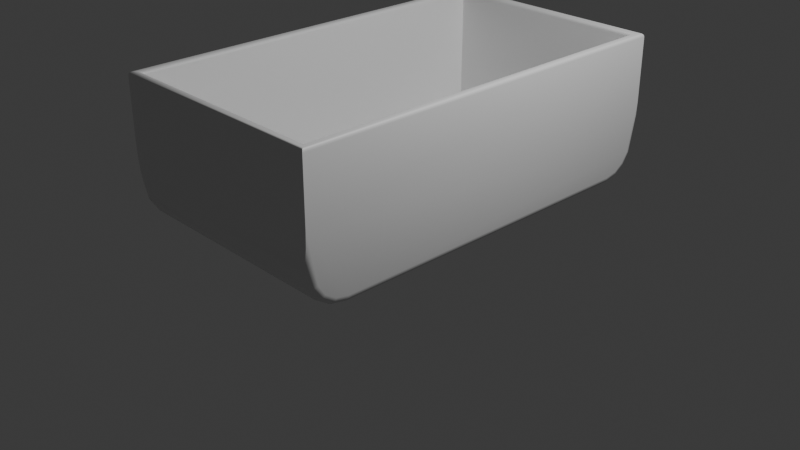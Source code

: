 # Source: Tub.blend  (saved by Blender 4.4.32; exported with 4.5.12 LTS)
import bpy
from mathutils import Matrix  # noqa: F401  (used for matrix-valued properties, if any)

bpy.ops.wm.read_factory_settings(use_empty=True)
scene = bpy.context.scene
scene.name = 'Scene'

# ---- collections
col_collection = bpy.data.collections.new('Collection'); scene.collection.children.link(col_collection)

# ---- materials (node trees are filled in below, after node groups)
mat_material_001 = bpy.data.materials.new('Material.001')

# ---- node groups
ng_smooth_by_angle = bpy.data.node_groups.new('Smooth by Angle', 'GeometryNodeTree')
_s = ng_smooth_by_angle.interface.new_socket(name='Mesh', in_out='OUTPUT', socket_type='NodeSocketGeometry')
_s = ng_smooth_by_angle.interface.new_socket(name='Mesh', in_out='INPUT', socket_type='NodeSocketGeometry')
_s = ng_smooth_by_angle.interface.new_socket(name='Angle', in_out='INPUT', socket_type='NodeSocketFloat')
_s.subtype = 'ANGLE'
_s.default_value = 0.5236
_s.min_value = 0.0
_s.max_value = 3.142
_s.description = 'Maximum face angle for smooth edges'
_s = ng_smooth_by_angle.interface.new_socket(name='Ignore Sharpness', in_out='INPUT', socket_type='NodeSocketBool')
_s.force_non_field = True
ng_smooth_by_angle.description = 'Set the sharpness of mesh edges based on the angle between the neighboring faces'
ng_smooth_by_angle.is_modifier = True
_N = ng_smooth_by_angle.nodes; _L = ng_smooth_by_angle.links
n0 = _N.new('GeometryNodeSetShadeSmooth'); n0.name = 'Set Shade Smooth'; n0.location = (120, -80)
n0.domain = 'EDGE'
n1 = _N.new('GeometryNodeSetShadeSmooth'); n1.name = 'Set Shade Smooth.001'; n1.location = (300, -80)
n2 = _N.new('NodeGroupOutput'); n2.name = 'Group Output'; n2.location = (480, -80)
n3 = _N.new('GeometryNodeInputMeshEdgeAngle'); n3.name = 'Edge Angle'; n3.location = (-440, -240)
n4 = _N.new('NodeGroupInput'); n4.name = 'Group Input'; n4.location = (-80, -80)
n5 = _N.new('GeometryNodeInputEdgeSmooth'); n5.name = 'Is Edge Smooth'; n5.location = (-260, -120)
n6 = _N.new('GeometryNodeInputShadeSmooth'); n6.name = 'Is Shade Smooth'; n6.location = (-440, -397)
n7 = _N.new('FunctionNodeCompare'); n7.name = 'Compare'; n7.location = (-260, -260)
n7.operation = 'LESS_EQUAL'
n7.inputs[6].default_value = (0.0, 0.0, 0.0, 0.0)
n7.inputs[7].default_value = (0.0, 0.0, 0.0, 0.0)
n8 = _N.new('FunctionNodeBooleanMath'); n8.name = 'Boolean Math.001'; n8.location = (-80, -260)
n9 = _N.new('NodeGroupInput'); n9.name = 'Group Input.001'; n9.location = (-440, -329)
n10 = _N.new('NodeGroupInput'); n10.name = 'Group Input.002'; n10.location = (-259, -189)
n11 = _N.new('FunctionNodeBooleanMath'); n11.name = 'Boolean Math'; n11.location = (-80, -149)
n11.operation = 'OR'
n12 = _N.new('FunctionNodeBooleanMath'); n12.name = 'Boolean Math.002'; n12.location = (-260, -380)
n12.operation = 'OR'
n13 = _N.new('NodeGroupInput'); n13.name = 'Group Input.003'; n13.location = (-440, -460)
_L.new(n3.outputs[0], n7.inputs[0])
_L.new(n1.outputs[0], n2.inputs[0])
_L.new(n9.outputs[1], n7.inputs[1])
_L.new(n7.outputs[0], n8.inputs[0])
_L.new(n4.outputs[0], n0.inputs[0])
_L.new(n0.outputs[0], n1.inputs[0])
_L.new(n8.outputs[0], n0.inputs[2])
_L.new(n10.outputs[2], n11.inputs[1])
_L.new(n5.outputs[0], n11.inputs[0])
_L.new(n11.outputs[0], n0.inputs[1])
_L.new(n13.outputs[2], n12.inputs[1])
_L.new(n6.outputs[0], n12.inputs[0])
_L.new(n12.outputs[0], n8.inputs[1])
n2.is_active_output = True

# ---- material node trees
mat_material_001.use_nodes = True; mat_material_001.node_tree.nodes.clear()
_N = mat_material_001.node_tree.nodes; _L = mat_material_001.node_tree.links
n0 = _N.new('ShaderNodeBsdfPrincipled'); n0.name = 'Principled BSDF'; n0.location = (10, 300)
n1 = _N.new('ShaderNodeOutputMaterial'); n1.name = 'Material Output'; n1.location = (300, 300)
_L.new(n0.outputs[0], n1.inputs[0])
n1.is_active_output = True

# ---- world
world_world = bpy.data.worlds.new('World'); scene.world = world_world
world_world.use_nodes = True; world_world.node_tree.nodes.clear()
_N = world_world.node_tree.nodes; _L = world_world.node_tree.links
n0 = _N.new('ShaderNodeOutputWorld'); n0.name = 'World Output'; n0.location = (300, 300)
n1 = _N.new('ShaderNodeBackground'); n1.name = 'Background'; n1.location = (10, 300)
n1.inputs[0].default_value = (0.05088, 0.05088, 0.05088, 1.0)
_L.new(n1.outputs[0], n0.inputs[0])
n0.is_active_output = True
world_world.color = (0.05088, 0.05088, 0.05088)
world_world.sun_shadow_jitter_overblur = 0.0

# ---- cameras
cam_camera = bpy.data.cameras.new('Camera')
cam_camera.clip_end = 100.0
cam_camera.ortho_scale = 7.314

# ---- lights
light_light = bpy.data.lights.new('Light', 'POINT')
light_light.energy = 1000.0
light_light.shadow_soft_size = 0.1

# ---- meshes
me_cube_001 = bpy.data.meshes.new('Cube.001')
me_cube_001.from_pydata([(-1.147, -2.074, -0.5132), (-1.016, -1.943, -0.6441), (-1.145, -2.072, -0.5388), (-1.137, -2.064, -0.5633), (-1.125, -2.052, -0.5859), (-1.109, -2.036, -0.6058), (-1.089, -2.016, -0.622), (-1.066, -1.994, -0.6341), (-1.042, -1.969, -0.6416), (-1.016, 1.943, -0.6441), (-1.147, 2.074, -0.5132), (-1.042, 1.969, -0.6416), (-1.066, 1.994, -0.6341), (-1.089, 2.016, -0.622), (-1.109, 2.036, -0.6058), (-1.125, 2.052, -0.5859), (-1.137, 2.064, -0.5633), (-1.145, 2.072, -0.5388), (1.016, -1.943, -0.6441), (1.147, -2.074, -0.5132), (1.042, -1.969, -0.6416), (1.066, -1.994, -0.6341), (1.089, -2.016, -0.622), (1.109, -2.036, -0.6058), (1.125, -2.052, -0.5859), (1.137, -2.064, -0.5633), (1.145, -2.072, -0.5388), (1.016, 1.943, -0.6441), (1.147, 2.074, -0.5132), (1.042, 1.969, -0.6416), (1.066, 1.994, -0.6341), (1.089, 2.016, -0.622), (1.109, 2.036, -0.6058), (1.125, 2.052, -0.5859), (1.137, 2.064, -0.5633), (1.145, 2.072, -0.5388), (-1.188, -2.115, 0.7579), (-1.147, -2.074, 0.7169), (-1.173, -2.1, 0.7548), (-1.159, -2.086, 0.7459), (-1.15, -2.077, 0.7326), (-1.147, 2.074, 0.7169), (-1.188, 2.115, 0.7579), (-1.15, 2.077, 0.7326), (-1.159, 2.086, 0.7459), (-1.173, 2.1, 0.7548), (1.147, -2.074, 0.7169), (1.188, -2.115, 0.7579), (1.15, -2.077, 0.7326), (1.159, -2.086, 0.7459), (1.173, -2.1, 0.7548), (1.147, 2.074, 0.7169), (1.188, 2.115, 0.7579), (1.15, 2.077, 0.7326), (1.159, 2.086, 0.7459), (1.173, 2.1, 0.7548), (-1.241, -2.168, 0.7206), (-1.203, -2.13, 0.7579), (-1.238, -2.165, 0.7349), (-1.23, -2.157, 0.747), (-1.218, -2.145, 0.7551), (-1.203, 2.13, 0.7579), (-1.241, 2.168, 0.7206), (-1.218, 2.145, 0.7551), (-1.23, 2.157, 0.747), (-1.238, 2.165, 0.7349), (1.203, 2.13, 0.7579), (1.241, 2.168, 0.7206), (1.218, 2.145, 0.7551), (1.23, 2.157, 0.747), (1.238, 2.165, 0.7349), (1.203, -2.13, 0.7579), (1.241, -2.168, 0.7206), (1.218, -2.145, 0.7551), (1.23, -2.157, 0.747), (1.238, -2.165, 0.7349), (1.241, 1.757, -0.6796), (1.162, 1.765, -0.7579), (1.235, 1.76, -0.7096), (1.218, 1.762, -0.735), (1.192, 1.764, -0.7519), (1.241, 2.168, 0.04626), (1.162, 2.168, -0.3549), (1.235, 2.168, -0.1073), (1.218, 2.168, -0.2374), (1.192, 2.168, -0.3243), (1.241, 1.888, -0.6535), (1.162, 1.919, -0.7272), (1.235, 1.9, -0.6817), (1.218, 1.91, -0.7056), (1.192, 1.917, -0.7216), (1.241, 1.993, -0.5834), (1.162, 2.05, -0.6399), (1.235, 2.015, -0.605), (1.218, 2.033, -0.6233), (1.192, 2.045, -0.6356), (1.241, 2.063, -0.4786), (1.162, 2.137, -0.5091), (1.235, 2.092, -0.4903), (1.218, 2.115, -0.5002), (1.192, 2.131, -0.5068), (1.162, -2.168, -0.3389), (1.241, -2.168, 0.06223), (1.192, -2.168, -0.3084), (1.218, -2.168, -0.2214), (1.235, -2.168, -0.09128), (1.241, -1.741, -0.6796), (1.162, -1.749, -0.7579), (1.235, -1.744, -0.7096), (1.218, -1.747, -0.735), (1.192, -1.748, -0.7519), (1.241, -2.062, -0.4687), (1.162, -2.136, -0.4992), (1.235, -2.09, -0.4804), (1.218, -2.114, -0.4903), (1.192, -2.13, -0.4969), (1.241, -1.989, -0.5788), (1.162, -2.045, -0.6352), (1.235, -2.01, -0.6003), (1.218, -2.029, -0.6187), (1.192, -2.041, -0.6309), (1.241, -1.879, -0.6523), (1.162, -1.909, -0.726), (1.235, -1.89, -0.6805), (1.218, -1.9, -0.7044), (1.192, -1.907, -0.7204), (-1.15, 2.168, -0.3549), (-1.241, 2.168, 0.1111), (-1.184, 2.168, -0.3194), (-1.214, 2.168, -0.2184), (-1.234, 2.168, -0.0672), (-1.15, 1.765, -0.7579), (-1.241, 1.756, -0.667), (-1.184, 1.764, -0.751), (-1.214, 1.762, -0.7313), (-1.234, 1.759, -0.7018), (-1.241, 2.051, -0.4736), (-1.15, 2.137, -0.5091), (-1.234, 2.084, -0.4872), (-1.214, 2.112, -0.4987), (-1.184, 2.131, -0.5064), (-1.241, 1.984, -0.5743), (-1.15, 2.05, -0.6399), (-1.234, 2.009, -0.5994), (-1.214, 2.031, -0.6207), (-1.184, 2.045, -0.6349), (-1.241, 1.883, -0.6416), (-1.15, 1.919, -0.7272), (-1.234, 1.897, -0.6744), (-1.214, 1.909, -0.7021), (-1.184, 1.916, -0.7207), (-1.241, -1.74, -0.667), (-1.15, -1.749, -0.7579), (-1.234, -1.743, -0.7018), (-1.214, -1.746, -0.7313), (-1.184, -1.748, -0.751), (-1.241, -2.168, 0.1271), (-1.15, -2.168, -0.3389), (-1.234, -2.168, -0.05123), (-1.214, -2.168, -0.2024), (-1.184, -2.168, -0.3034), (-1.15, -1.909, -0.726), (-1.241, -1.874, -0.6404), (-1.184, -1.906, -0.7195), (-1.214, -1.899, -0.7009), (-1.234, -1.887, -0.6731), (-1.15, -2.045, -0.6352), (-1.241, -1.979, -0.5696), (-1.184, -2.04, -0.6302), (-1.214, -2.026, -0.616), (-1.234, -2.005, -0.5947), (-1.15, -2.136, -0.4992), (-1.241, -2.05, -0.4638), (-1.184, -2.129, -0.4965), (-1.214, -2.111, -0.4889), (-1.234, -2.083, -0.4774)], [], [(47, 36, 57, 71), (42, 52, 66, 61), (52, 47, 71, 66), (152, 107, 122, 161), (37, 46, 19, 0), (46, 51, 28, 19), (51, 41, 10, 28), (36, 42, 61, 57), (27, 9, 1, 18), (1, 9, 11, 8), (8, 11, 12, 7), (7, 12, 13, 6), (6, 13, 14, 5), (5, 14, 15, 4), (4, 15, 16, 3), (3, 16, 17, 2), (2, 17, 10, 0), (9, 27, 29, 11), (11, 29, 30, 12), (12, 30, 31, 13), (13, 31, 32, 14), (14, 32, 33, 15), (15, 33, 34, 16), (16, 34, 35, 17), (17, 35, 28, 10), (27, 18, 20, 29), (29, 20, 21, 30), (30, 21, 22, 31), (31, 22, 23, 32), (32, 23, 24, 33), (33, 24, 25, 34), (34, 25, 26, 35), (35, 26, 19, 28), (18, 1, 8, 20), (20, 8, 7, 21), (21, 7, 6, 22), (22, 6, 5, 23), (23, 5, 4, 24), (24, 4, 3, 25), (25, 3, 2, 26), (26, 2, 0, 19), (77, 131, 147, 87), (37, 41, 43, 40), (40, 43, 44, 39), (39, 44, 45, 38), (38, 45, 42, 36), (41, 51, 53, 43), (43, 53, 54, 44), (44, 54, 55, 45), (45, 55, 52, 42), (51, 46, 48, 53), (53, 48, 49, 54), (54, 49, 50, 55), (55, 50, 47, 52), (46, 37, 40, 48), (48, 40, 39, 49), (49, 39, 38, 50), (50, 38, 36, 47), (41, 37, 0, 10), (57, 61, 63, 60), (60, 63, 64, 59), (59, 64, 65, 58), (58, 65, 62, 56), (61, 66, 68, 63), (63, 68, 69, 64), (64, 69, 70, 65), (65, 70, 67, 62), (66, 71, 73, 68), (68, 73, 74, 69), (69, 74, 75, 70), (70, 75, 72, 67), (71, 57, 60, 73), (73, 60, 59, 74), (74, 59, 58, 75), (75, 58, 56, 72), (126, 128, 129, 130, 127, 62, 67, 81, 83, 84, 85, 82), (92, 142, 137, 97), (87, 147, 142, 92), (101, 103, 104, 105, 102, 72, 56, 156, 158, 159, 160, 157), (97, 137, 126, 82), (171, 112, 101, 157), (166, 117, 112, 171), (161, 122, 117, 166), (76, 86, 91, 96, 81, 67, 72, 102, 111, 116, 121, 106), (86, 76, 78, 88), (88, 78, 79, 89), (89, 79, 80, 90), (90, 80, 77, 87), (91, 86, 88, 93), (93, 88, 89, 94), (94, 89, 90, 95), (95, 90, 87, 92), (96, 91, 93, 98), (98, 93, 94, 99), (99, 94, 95, 100), (100, 95, 92, 97), (81, 96, 98, 83), (83, 98, 99, 84), (84, 99, 100, 85), (85, 100, 97, 82), (106, 121, 123, 108), (108, 123, 124, 109), (109, 124, 125, 110), (110, 125, 122, 107), (121, 116, 118, 123), (123, 118, 119, 124), (124, 119, 120, 125), (125, 120, 117, 122), (116, 111, 113, 118), (118, 113, 114, 119), (119, 114, 115, 120), (120, 115, 112, 117), (111, 102, 105, 113), (113, 105, 104, 114), (114, 104, 103, 115), (115, 103, 101, 112), (76, 106, 108, 78), (78, 108, 109, 79), (79, 109, 110, 80), (80, 110, 107, 77), (131, 77, 107, 152), (132, 146, 148, 135), (135, 148, 149, 134), (134, 149, 150, 133), (133, 150, 147, 131), (146, 141, 143, 148), (148, 143, 144, 149), (149, 144, 145, 150), (150, 145, 142, 147), (141, 136, 138, 143), (143, 138, 139, 144), (144, 139, 140, 145), (145, 140, 137, 142), (136, 127, 130, 138), (138, 130, 129, 139), (139, 129, 128, 140), (140, 128, 126, 137), (162, 151, 153, 165), (165, 153, 154, 164), (164, 154, 155, 163), (163, 155, 152, 161), (167, 162, 165, 170), (170, 165, 164, 169), (169, 164, 163, 168), (168, 163, 161, 166), (172, 167, 170, 175), (175, 170, 169, 174), (174, 169, 168, 173), (173, 168, 166, 171), (156, 172, 175, 158), (158, 175, 174, 159), (159, 174, 173, 160), (160, 173, 171, 157), (151, 132, 135, 153), (153, 135, 134, 154), (154, 134, 133, 155), (155, 133, 131, 152), (151, 162, 167, 172, 156, 56, 62, 127, 136, 141, 146, 132)])
me_cube_001.polygons.foreach_set('use_smooth', [True] * 158)
_uv = me_cube_001.uv_layers.new(name='UVMap')
_uv.uv.foreach_set('vector', [0.6303, 0.747, 0.8697, 0.747, 0.8712, 0.7479, 0.6288, 0.7479, 0.8697, 0.503, 0.6303, 0.503, 0.6288, 0.5021, 0.8712, 0.5021, 0.6303, 0.503, 0.6303, 0.747, 0.6288, 0.7479, 0.6288, 0.5021, 0.1342, 0.7258, 0.3671, 0.7258, 0.3671, 0.7351, 0.1342, 0.7351, 0.8656, 0.7446, 0.6344, 0.7446, 0.6344, 0.7446, 0.8656, 0.7446, 0.6344, 0.7446, 0.6344, 0.5054, 0.6344, 0.5054, 0.6344, 0.7446, 0.6344, 0.5054, 0.8656, 0.5054, 0.8656, 0.5054, 0.6344, 0.5054, 0.8697, 0.747, 0.8697, 0.503, 0.8712, 0.5021, 0.8712, 0.7479, 0.6476, 0.5129, 0.8524, 0.5129, 0.8524, 0.7371, 0.6476, 0.7371, 0.8524, 0.7371, 0.8524, 0.5129, 0.855, 0.5115, 0.855, 0.7385, 0.855, 0.7385, 0.855, 0.5115, 0.8574, 0.51, 0.8574, 0.74, 0.8574, 0.74, 0.8574, 0.51, 0.8597, 0.5087, 0.8597, 0.7413, 0.8597, 0.7413, 0.8597, 0.5087, 0.8637, 0.5065, 0.8637, 0.7435, 0.8637, 0.7435, 0.8637, 0.5065, 0.8645, 0.506, 0.8645, 0.744, 0.8645, 0.744, 0.8645, 0.506, 0.8651, 0.5057, 0.8651, 0.7443, 0.8651, 0.7443, 0.8651, 0.5057, 0.8655, 0.5055, 0.8655, 0.7445, 0.8655, 0.7445, 0.8655, 0.5055, 0.8656, 0.5054, 0.8656, 0.7446, 0.8524, 0.5129, 0.6476, 0.5129, 0.645, 0.5115, 0.855, 0.5115, 0.855, 0.5115, 0.645, 0.5115, 0.6426, 0.51, 0.8574, 0.51, 0.8574, 0.51, 0.6426, 0.51, 0.6403, 0.5087, 0.8597, 0.5087, 0.8597, 0.5087, 0.6403, 0.5087, 0.6363, 0.5065, 0.8637, 0.5065, 0.8637, 0.5065, 0.6363, 0.5065, 0.6355, 0.506, 0.8645, 0.506, 0.8645, 0.506, 0.6355, 0.506, 0.6349, 0.5057, 0.8651, 0.5057, 0.8651, 0.5057, 0.6349, 0.5057, 0.6345, 0.5055, 0.8655, 0.5055, 0.8655, 0.5055, 0.6345, 0.5055, 0.6344, 0.5054, 0.8656, 0.5054, 0.6476, 0.5129, 0.6476, 0.7371, 0.645, 0.7385, 0.645, 0.5115, 0.645, 0.5115, 0.645, 0.7385, 0.6426, 0.74, 0.6426, 0.51, 0.6426, 0.51, 0.6426, 0.74, 0.6403, 0.7413, 0.6403, 0.5087, 0.6403, 0.5087, 0.6403, 0.7413, 0.6363, 0.7435, 0.6363, 0.5065, 0.6363, 0.5065, 0.6363, 0.7435, 0.6355, 0.744, 0.6355, 0.506, 0.6355, 0.506, 0.6355, 0.744, 0.6349, 0.7443, 0.6349, 0.5057, 0.6349, 0.5057, 0.6349, 0.7443, 0.6345, 0.7445, 0.6345, 0.5055, 0.6345, 0.5055, 0.6345, 0.7445, 0.6344, 0.7446, 0.6344, 0.5054, 0.6476, 0.7371, 0.8524, 0.7371, 0.855, 0.7385, 0.645, 0.7385, 0.645, 0.7385, 0.855, 0.7385, 0.8574, 0.74, 0.6426, 0.74, 0.6426, 0.74, 0.8574, 0.74, 0.8597, 0.7413, 0.6403, 0.7413, 0.6403, 0.7413, 0.8597, 0.7413, 0.8637, 0.7435, 0.6363, 0.7435, 0.6363, 0.7435, 0.8637, 0.7435, 0.8645, 0.744, 0.6355, 0.744, 0.6355, 0.744, 0.8645, 0.744, 0.8651, 0.7443, 0.6349, 0.7443, 0.6349, 0.7443, 0.8651, 0.7443, 0.8655, 0.7445, 0.6345, 0.7445, 0.6345, 0.7445, 0.8655, 0.7445, 0.8656, 0.7446, 0.6344, 0.7446, 0.3671, 0.5232, 0.1342, 0.5232, 0.1342, 0.5143, 0.3671, 0.5143, 0.8656, 0.7446, 0.8656, 0.5054, 0.8657, 0.5053, 0.8657, 0.7447, 0.8657, 0.7447, 0.8657, 0.5053, 0.8656, 0.5054, 0.8656, 0.7446, 0.8656, 0.7446, 0.8656, 0.5054, 0.8681, 0.5039, 0.8681, 0.7461, 0.8681, 0.7461, 0.8681, 0.5039, 0.8697, 0.503, 0.8697, 0.747, 0.8656, 0.5054, 0.6344, 0.5054, 0.6343, 0.5053, 0.8657, 0.5053, 0.8657, 0.5053, 0.6343, 0.5053, 0.6344, 0.5054, 0.8656, 0.5054, 0.8656, 0.5054, 0.6344, 0.5054, 0.6319, 0.5039, 0.8681, 0.5039, 0.8681, 0.5039, 0.6319, 0.5039, 0.6303, 0.503, 0.8697, 0.503, 0.6344, 0.5054, 0.6344, 0.7446, 0.6343, 0.7447, 0.6343, 0.5053, 0.6343, 0.5053, 0.6343, 0.7447, 0.6344, 0.7446, 0.6344, 0.5054, 0.6344, 0.5054, 0.6344, 0.7446, 0.6319, 0.7461, 0.6319, 0.5039, 0.6319, 0.5039, 0.6319, 0.7461, 0.6303, 0.747, 0.6303, 0.503, 0.6344, 0.7446, 0.8656, 0.7446, 0.8657, 0.7447, 0.6343, 0.7447, 0.6343, 0.7447, 0.8657, 0.7447, 0.8656, 0.7446, 0.6344, 0.7446, 0.6344, 0.7446, 0.8656, 0.7446, 0.8681, 0.7461, 0.6319, 0.7461, 0.6319, 0.7461, 0.8681, 0.7461, 0.8697, 0.747, 0.6303, 0.747, 0.8656, 0.5054, 0.8656, 0.7446, 0.8656, 0.7446, 0.8656, 0.5054, 0.8712, 0.7479, 0.8712, 0.5021, 0.8727, 0.5013, 0.8727, 0.7487, 0.8727, 0.7487, 0.8727, 0.5013, 0.875, 0.5006, 0.875, 0.7494, 0.625, 0.0006291, 0.625, 0.2494, 0.6212, 0.2498, 0.6212, 0.0001635, 0.6212, 0.0001635, 0.6212, 0.2498, 0.6189, 0.25, 0.6189, 0.0, 0.8712, 0.5021, 0.6288, 0.5021, 0.6273, 0.5013, 0.8727, 0.5013, 0.8727, 0.5013, 0.6273, 0.5013, 0.6261, 0.5, 0.8739, 0.5, 0.625, 0.2511, 0.625, 0.4989, 0.6212, 0.4997, 0.6212, 0.2503, 0.6212, 0.2503, 0.6212, 0.4997, 0.6189, 0.5, 0.6189, 0.25, 0.6288, 0.5021, 0.6288, 0.7479, 0.6273, 0.7487, 0.6273, 0.5013, 0.6273, 0.5013, 0.6273, 0.7487, 0.625, 0.7494, 0.625, 0.5006, 0.625, 0.5006, 0.625, 0.7494, 0.6212, 0.7498, 0.6212, 0.5002, 0.6212, 0.5002, 0.6212, 0.7498, 0.6189, 0.75, 0.6189, 0.5, 0.6288, 0.7479, 0.8712, 0.7479, 0.8727, 0.7487, 0.6273, 0.7487, 0.6273, 0.7487, 0.8727, 0.7487, 0.8739, 0.75, 0.6261, 0.75, 0.625, 0.7511, 0.625, 0.9989, 0.6212, 0.9997, 0.6212, 0.7503, 0.6212, 0.7503, 0.6212, 0.9997, 0.6189, 1.0, 0.6189, 0.75, 0.4415, 0.2592, 0.4472, 0.2557, 0.449, 0.2509, 0.4889, 0.2502, 0.5183, 0.25, 0.6189, 0.25, 0.6189, 0.5, 0.5076, 0.5, 0.4823, 0.4998, 0.4479, 0.4992, 0.4464, 0.4951, 0.4415, 0.4921, 0.375, 0.4921, 0.375, 0.2592, 0.416, 0.2592, 0.416, 0.4921, 0.3671, 0.5143, 0.1342, 0.5143, 0.1342, 0.5, 0.3671, 0.5, 0.4441, 0.7579, 0.449, 0.7549, 0.4506, 0.7508, 0.4849, 0.7502, 0.5103, 0.75, 0.6189, 0.75, 0.6189, 1.0, 0.521, 1.0, 0.4915, 0.9993, 0.4666, 0.9973, 0.45, 0.9943, 0.4441, 0.9908, 0.416, 0.4921, 0.416, 0.2592, 0.4415, 0.2592, 0.4415, 0.4921, 0.4177, 0.9908, 0.4177, 0.7579, 0.4441, 0.7579, 0.4441, 0.9908, 0.375, 0.9908, 0.375, 0.7579, 0.4177, 0.7579, 0.4177, 0.9908, 0.1342, 0.7351, 0.3671, 0.7351, 0.3671, 0.75, 0.1342, 0.75, 0.3879, 0.5237, 0.3922, 0.5161, 0.4038, 0.5101, 0.4211, 0.506, 0.5076, 0.5, 0.6189, 0.5, 0.6189, 0.75, 0.5103, 0.75, 0.4227, 0.7439, 0.4045, 0.7397, 0.3924, 0.7333, 0.3879, 0.7254, 0.3922, 0.5161, 0.3879, 0.5237, 0.383, 0.5235, 0.3876, 0.5154, 0.3876, 0.5154, 0.383, 0.5235, 0.3751, 0.5231, 0.3799, 0.5146, 0.375, 0.5146, 0.375, 0.5231, 0.3701, 0.5232, 0.3701, 0.5144, 0.3701, 0.5144, 0.3701, 0.5232, 0.3671, 0.5232, 0.3671, 0.5143, 0.4038, 0.5101, 0.3922, 0.5161, 0.3876, 0.5154, 0.4002, 0.5088, 0.4002, 0.5088, 0.3876, 0.5154, 0.3805, 0.5141, 0.3941, 0.507, 0.375, 0.5004, 0.375, 0.5139, 0.3701, 0.5142, 0.3701, 0.5001, 0.3701, 0.5001, 0.3701, 0.5142, 0.3671, 0.5143, 0.3671, 0.5, 0.4211, 0.506, 0.4038, 0.5101, 0.4002, 0.5088, 0.4191, 0.5044, 0.4191, 0.5044, 0.4002, 0.5088, 0.3951, 0.5067, 0.4154, 0.5019, 0.4148, 0.5, 0.3762, 0.5, 0.3753, 0.4951, 0.4157, 0.4951, 0.4157, 0.4951, 0.3753, 0.4951, 0.375, 0.4921, 0.416, 0.4921, 0.5076, 0.5, 0.4211, 0.506, 0.4191, 0.5044, 0.4823, 0.4998, 0.4823, 0.4998, 0.4191, 0.5044, 0.4168, 0.5009, 0.4479, 0.4992, 0.4479, 0.4992, 0.4168, 0.5009, 0.4162, 0.4951, 0.4464, 0.4951, 0.4464, 0.4951, 0.4162, 0.4951, 0.416, 0.4921, 0.4415, 0.4921, 0.3879, 0.7254, 0.3924, 0.7333, 0.3878, 0.734, 0.383, 0.7256, 0.383, 0.7256, 0.3878, 0.734, 0.3801, 0.7348, 0.3751, 0.726, 0.375, 0.726, 0.375, 0.7348, 0.3701, 0.735, 0.3701, 0.7259, 0.3701, 0.7259, 0.3701, 0.735, 0.3671, 0.7351, 0.3671, 0.7258, 0.3924, 0.7333, 0.4045, 0.7397, 0.401, 0.7409, 0.3878, 0.734, 0.3878, 0.734, 0.401, 0.7409, 0.3948, 0.7427, 0.3807, 0.7353, 0.375, 0.7355, 0.375, 0.7496, 0.3701, 0.7499, 0.3701, 0.7352, 0.3701, 0.7352, 0.3701, 0.7499, 0.3671, 0.75, 0.3671, 0.7351, 0.4045, 0.7397, 0.4227, 0.7439, 0.4208, 0.7455, 0.401, 0.7409, 0.401, 0.7409, 0.4208, 0.7455, 0.417, 0.748, 0.3959, 0.7431, 0.3762, 0.75, 0.4165, 0.75, 0.4173, 0.7549, 0.3753, 0.7549, 0.3753, 0.7549, 0.4173, 0.7549, 0.4177, 0.7579, 0.375, 0.7579, 0.4227, 0.7439, 0.5103, 0.75, 0.4849, 0.7502, 0.4208, 0.7455, 0.4208, 0.7455, 0.4849, 0.7502, 0.4506, 0.7508, 0.4184, 0.7491, 0.4184, 0.7491, 0.4506, 0.7508, 0.449, 0.7549, 0.4179, 0.7549, 0.4179, 0.7549, 0.449, 0.7549, 0.4441, 0.7579, 0.4177, 0.7579, 0.3879, 0.5237, 0.3879, 0.7254, 0.383, 0.7256, 0.383, 0.5235, 0.383, 0.5235, 0.383, 0.7256, 0.375, 0.7257, 0.375, 0.5234, 0.375, 0.5234, 0.375, 0.7257, 0.3701, 0.7258, 0.3701, 0.5233, 0.3701, 0.5233, 0.3701, 0.7258, 0.3671, 0.7258, 0.3671, 0.5232, 0.1342, 0.5232, 0.3671, 0.5232, 0.3671, 0.7258, 0.1342, 0.7258, 0.39, 0.2262, 0.3942, 0.2336, 0.3888, 0.2344, 0.3843, 0.2264, 0.3843, 0.2264, 0.3888, 0.2344, 0.3799, 0.2354, 0.3751, 0.2269, 0.125, 0.5231, 0.125, 0.5146, 0.1307, 0.5144, 0.1307, 0.5232, 0.1307, 0.5232, 0.1307, 0.5144, 0.1342, 0.5143, 0.1342, 0.5232, 0.3942, 0.2336, 0.4053, 0.2394, 0.4011, 0.2409, 0.3888, 0.2344, 0.3888, 0.2344, 0.4011, 0.2409, 0.394, 0.2429, 0.3805, 0.2359, 0.125, 0.5139, 0.125, 0.5005, 0.1307, 0.5001, 0.1307, 0.5142, 0.1307, 0.5142, 0.1307, 0.5001, 0.1342, 0.5, 0.1342, 0.5143, 0.4053, 0.2394, 0.4219, 0.2433, 0.4196, 0.2452, 0.4011, 0.2409, 0.4011, 0.2409, 0.4196, 0.2452, 0.4153, 0.2481, 0.3952, 0.2434, 0.3764, 0.25, 0.4147, 0.25, 0.4157, 0.2557, 0.3754, 0.2557, 0.3754, 0.2557, 0.4157, 0.2557, 0.416, 0.2592, 0.375, 0.2592, 0.4219, 0.2433, 0.5183, 0.25, 0.4889, 0.2502, 0.4196, 0.2452, 0.4196, 0.2452, 0.4889, 0.2502, 0.449, 0.2509, 0.4169, 0.2491, 0.4169, 0.2491, 0.449, 0.2509, 0.4472, 0.2557, 0.4163, 0.2557, 0.4163, 0.2557, 0.4472, 0.2557, 0.4415, 0.2592, 0.416, 0.2592, 0.3944, 0.01696, 0.39, 0.02468, 0.3843, 0.02448, 0.389, 0.01618, 0.389, 0.01618, 0.3843, 0.02448, 0.3751, 0.02401, 0.3801, 0.01521, 0.125, 0.7348, 0.125, 0.726, 0.1307, 0.7259, 0.1307, 0.735, 0.1307, 0.735, 0.1307, 0.7259, 0.1342, 0.7258, 0.1342, 0.7351, 0.4061, 0.01086, 0.3944, 0.01696, 0.389, 0.01618, 0.4019, 0.00941, 0.4019, 0.00941, 0.389, 0.01618, 0.3807, 0.01466, 0.3948, 0.00733, 0.125, 0.7495, 0.125, 0.7356, 0.1307, 0.7352, 0.1307, 0.7499, 0.1307, 0.7499, 0.1307, 0.7352, 0.1342, 0.7351, 0.1342, 0.75, 0.4235, 0.006777, 0.4061, 0.01086, 0.4019, 0.00941, 0.4213, 0.004888, 0.4213, 0.004888, 0.4019, 0.00941, 0.396, 0.006907, 0.4169, 0.002009, 0.4163, 1.0, 0.3764, 1.0, 0.3754, 0.9943, 0.4173, 0.9943, 0.4173, 0.9943, 0.3754, 0.9943, 0.375, 0.9908, 0.4177, 0.9908, 0.521, 0.0, 0.4235, 0.006777, 0.4213, 0.004888, 0.4916, 0.0, 0.4916, 0.0, 0.4213, 0.004888, 0.4185, 0.00178, 0.4441, 0.0, 0.4441, 1.0, 0.4185, 1.0, 0.4179, 0.9943, 0.4497, 0.9943, 0.4497, 0.9943, 0.4179, 0.9943, 0.4177, 0.9908, 0.4441, 0.9908, 0.39, 0.02468, 0.39, 0.2262, 0.3843, 0.2264, 0.3843, 0.02448, 0.3843, 0.02448, 0.3843, 0.2264, 0.375, 0.2266, 0.375, 0.02431, 0.125, 0.7257, 0.125, 0.5234, 0.1307, 0.5233, 0.1307, 0.7258, 0.1307, 0.7258, 0.1307, 0.5233, 0.1342, 0.5232, 0.1342, 0.7258, 0.39, 0.02468, 0.3944, 0.01696, 0.4061, 0.01086, 0.4235, 0.006777, 0.521, 0.0, 0.6189, 0.0, 0.6189, 0.25, 0.5183, 0.25, 0.4219, 0.2433, 0.4053, 0.2394, 0.3942, 0.2336, 0.39, 0.2262])
me_cube_001.materials.append(mat_material_001)
me_cube_001.update()

# ---- objects
ob_light = bpy.data.objects.new('Light', light_light)
ob_camera = bpy.data.objects.new('Camera', cam_camera)
ob_cube = bpy.data.objects.new('Cube', me_cube_001)

# ---- transforms, parenting, visibility, modifiers, constraints
ob_light.location = (4.076, 1.005, 5.904)
ob_light.rotation_euler = (0.6503, 0.05522, 1.866)
ob_light.lock_rotations_4d = False
ob_light.empty_display_type = 'ARROWS'
ob_light.color = (0.0, 0.0, 0.0, 0.0)
ob_light.lineart.crease_threshold = 0.0
ob_camera.location = (7.359, -6.926, 4.958)
ob_camera.rotation_euler = (1.109, 0.0, 0.8149)
ob_camera.lock_rotations_4d = False
ob_camera.empty_display_type = 'ARROWS'
ob_camera.color = (0.0, 0.0, 0.0, 0.0)
ob_camera.display_type = 'WIRE'
ob_camera.lineart.crease_threshold = 0.0
ob_cube.location = (0.0, 0.0, 1.0)
_m = ob_cube.modifiers.new('Smooth by Angle', 'NODES')
_m.node_group = ng_smooth_by_angle
_m.use_pin_to_last = True
_m.show_group_selector = False

# ---- collection membership
col_collection.objects.link(ob_light)
col_collection.objects.link(ob_camera)
col_collection.objects.link(ob_cube)

# ---- scene / render settings (as saved in the file)
scene.camera = ob_camera
scene.frame_start = 1; scene.frame_end = 250; scene.frame_set(1)
scene.render.engine = 'BLENDER_EEVEE_NEXT'
bpy.context.view_layer.update()
